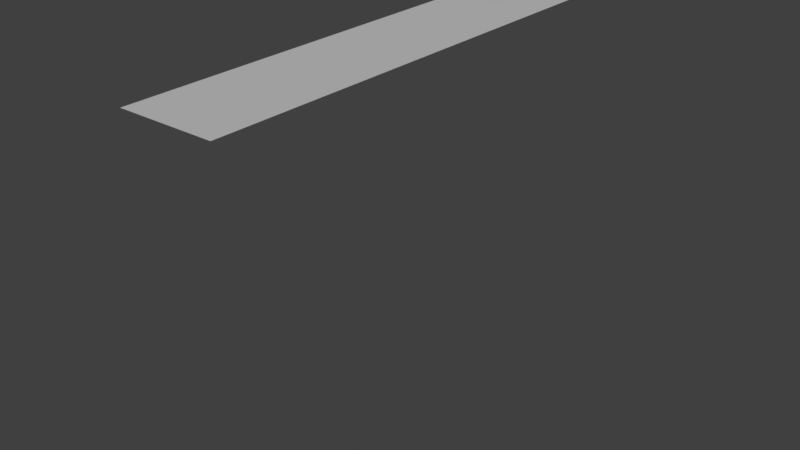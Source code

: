 # Source: WallRedBricks.blend  (saved by Blender 2.79.0; exported with 4.5.12 LTS)
import bpy
from mathutils import Matrix  # noqa: F401  (used for matrix-valued properties, if any)

bpy.ops.wm.read_factory_settings(use_empty=True)
scene = bpy.context.scene
scene.name = 'Scene'

# ---- collections
col_collection_1 = bpy.data.collections.new('Collection 1'); scene.collection.children.link(col_collection_1)

# ---- materials (node trees are filled in below, after node groups)
mat_bricks = bpy.data.materials.new('Bricks')
mat_bricks.alpha_threshold = 0.0
mat_bricks.use_transparent_shadow = False
mat_bricks.diffuse_color = (1.0, 1.0, 1.0, 1.0)
mat_bricks.roughness = 0.5

# ---- material node trees

# ---- world
world_world = bpy.data.worlds.new('World'); scene.world = world_world
world_world.color = (0.05088, 0.05088, 0.05088)
world_world.use_sun_shadow = False
world_world.sun_shadow_jitter_overblur = 0.0
world_world.cycles.sampling_method = 'MANUAL'

# ---- lights
light_hemi = bpy.data.lights.new('Hemi', 'SUN')
light_hemi.transmission_factor = 0.0
light_hemi.angle = 0.1993
light_hemi.energy = 1.0
light_hemi.shadow_buffer_clip_start = 0.5
light_hemi.shadow_soft_size = 0.1
light_hemi.shadow_cascade_max_distance = 1000.0

# ---- meshes
me_wallredbricks = bpy.data.meshes.new('WallRedBricks')
me_wallredbricks.from_pydata([(-2.0, -18.0, 0.0), (-2.0, -18.0, 24.0), (-2.0, 18.0, 0.0), (-2.0, 18.0, 24.0), (2.0, -18.0, 0.0), (2.0, -18.0, 24.0), (2.0, 18.0, 0.0), (2.0, 18.0, 24.0), (-3.4, -18.0, 24.0), (-3.4, 18.0, 24.0), (3.4, 18.0, 24.0), (3.4, -18.0, 24.0), (-3.4, -18.0, 25.24), (-3.4, 18.0, 25.24), (3.4, 18.0, 25.24), (3.4, -18.0, 25.24)], [], [(0, 1, 3, 2), (2, 3, 7, 6), (6, 7, 5, 4), (4, 5, 1, 0), (10, 9, 13, 14), (3, 1, 8, 9), (11, 10, 14, 15), (14, 13, 12, 15), (5, 7, 10, 11), (9, 8, 12, 13), (8, 11, 15, 12)])
_uv = me_wallredbricks.uv_layers.new(name='UVMap')
_uv.uv.foreach_set('vector', [0.5001, 0.5775, 0.5001, 0.9225, 1.0, 0.9225, 1.0, 0.5775, 0.5001, 0.5775, 0.5001, 0.9225, 0.5557, 0.9225, 0.5557, 0.5775, 0.5001, 0.5775, 0.5001, 0.9225, 0.0, 0.9225, 0.0, 0.5775, 0.5001, 0.5775, 0.5001, 0.9225, 0.4445, 0.9225, 0.4445, 0.5775, 0.998, 0.1014, 0.9999, 0.3852, 0.9467, 0.3495, 0.9555, 0.1438, 0.9999, 0.424, 0.002025, 0.424, 0.002025, 0.3851, 0.9999, 0.3852, 6.017e-05, 0.1014, 0.998, 0.1014, 0.9555, 0.1438, 0.0533, 0.137, 0.9555, 0.1438, 0.9467, 0.3495, 0.04448, 0.3427, 0.0533, 0.137, 6.011e-05, 0.06256, 0.998, 0.06256, 0.998, 0.1014, 6.017e-05, 0.1014, 0.9999, 0.3852, 0.002025, 0.3851, 0.04448, 0.3427, 0.9467, 0.3495, 0.002025, 0.3851, 6.017e-05, 0.1014, 0.0533, 0.137, 0.04448, 0.3427])
me_wallredbricks.materials.append(mat_bricks)
me_wallredbricks.use_remesh_preserve_volume = False
me_wallredbricks.use_remesh_preserve_attributes = False
me_wallredbricks.use_mirror_vertex_groups = False
me_wallredbricks.update()

# ---- objects
ob_hemi = bpy.data.objects.new('Hemi', light_hemi)
ob_wallredbricks = bpy.data.objects.new('WallRedBricks', me_wallredbricks)

# ---- transforms, parenting, visibility, modifiers, constraints
ob_hemi.location = (-5.0, 12.0, 21.0)
ob_hemi.rotation_euler = (-0.3491, -7.594e-17, 0.3491)
ob_hemi.lineart.crease_threshold = 0.0
ob_wallredbricks.location = (0.0, 0.0, 0.0)
ob_wallredbricks.lineart.crease_threshold = 0.0

# ---- collection membership
col_collection_1.objects.link(ob_hemi)
col_collection_1.objects.link(ob_wallredbricks)

# ---- scene / render settings (as saved in the file)
scene.frame_start = 1; scene.frame_end = 250; scene.frame_set(1)
scene.render.engine = 'BLENDER_EEVEE_NEXT'
scene.render.resolution_percentage = 50
scene.render.dither_intensity = 0.0
scene.cycles.use_denoising = False
scene.cycles.samples = 128
scene.cycles.sampling_pattern = 'TABULATED_SOBOL'
scene.cycles.use_adaptive_sampling = False
scene.cycles.use_light_tree = False
scene.cycles.blur_glossy = 0.0
scene.cycles.sample_clamp_indirect = 0.0
scene.view_settings.view_transform = 'Standard'
bpy.context.view_layer.update()

# ---- added for rendering (the .blend has no active camera): camera
cam_auto = bpy.data.cameras.new('AutoCamera')
cam_auto.lens = 50.0
cam_auto.sensor_width = 36.0
cam_auto.clip_end = 1000.0
ob_auto_camera = bpy.data.objects.new('AutoCamera', cam_auto)
scene.collection.objects.link(ob_auto_camera)
ob_auto_camera.location = (41.16, -49.392, 45.5455)
ob_auto_camera.rotation_euler = (1.09748, -7.21219e-08, 0.694738)
scene.camera = ob_auto_camera
bpy.context.view_layer.update()
